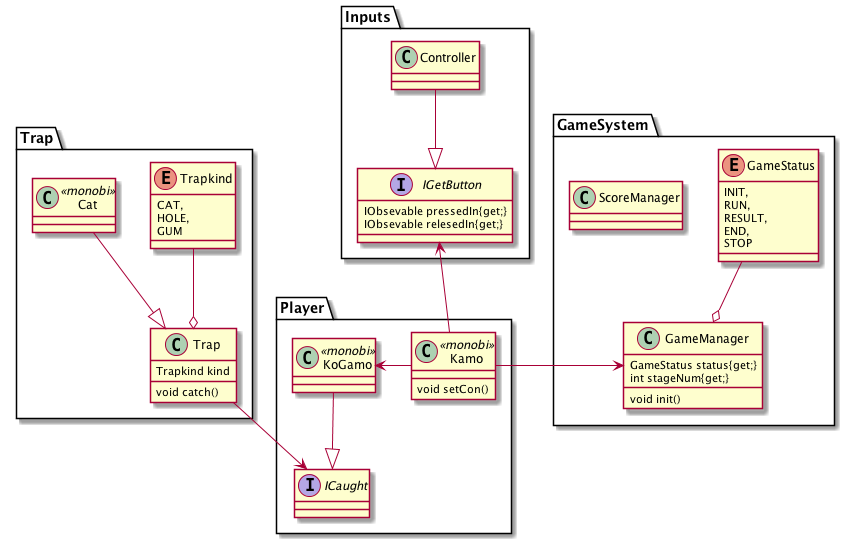

The diagram above was rendered by PlantUML. Its source (embedded in the PNG):
@startuml
namespace Inputs{
	interface IGetButton{
		IObsevable pressedIn{get;}
		IObsevable relesedIn{get;}
	}

	class Controller{

	}

	Controller --|> IGetButton
}

namespace GameSystem{
	enum GameStatus{
		INIT,
		RUN,
		RESULT,
		END,
		STOP
	}

	class GameManager{
		GameStatus status{get;}
		int stageNum{get;}
		void init()
	}

	class ScoreManager{

	}

	GameStatus --o GameManager
}

namespace Player{
	class Kamo<<monobi>>{
		void setCon()
	}

	class KoGamo<<monobi>>{
	}

	interface ICaught{

	}

	KoGamo --|> ICaught
	Kamo -left-> KoGamo
	Kamo -right-> GameSystem.GameManager
	Kamo -up-> Inputs.IGetButton

}

namespace Trap{
	enum Trapkind{
		CAT,
		HOLE,
		GUM
	}

	class Trap{
		Trapkind kind
		void catch()
	}

	class Cat<<monobi>>{

	}

	Cat --|> Trap
	Trap --> Player.ICaught
	Trapkind --o Trap
}


@enduml